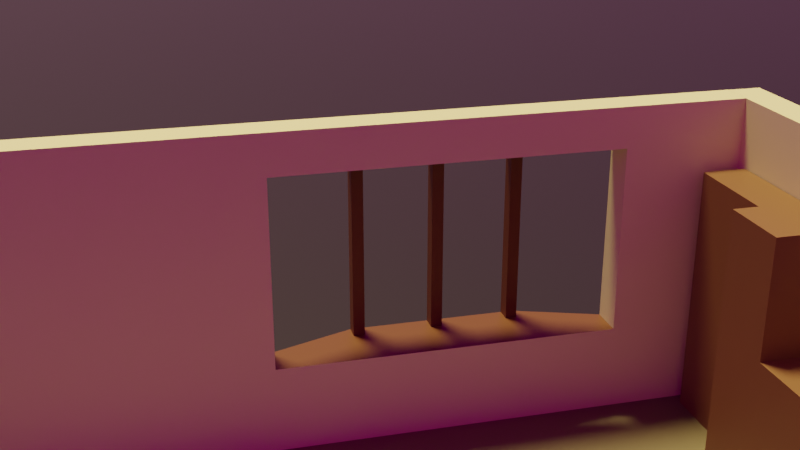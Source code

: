 # Source: living-room.blend  (saved by Blender 3.2.14; exported with 4.5.12 LTS)
import bpy
from mathutils import Matrix  # noqa: F401  (used for matrix-valued properties, if any)

bpy.ops.wm.read_factory_settings(use_empty=True)
scene = bpy.context.scene
scene.name = 'Scene'

# ---- collections
col_collection = bpy.data.collections.new('Collection'); scene.collection.children.link(col_collection)
col_walls = bpy.data.collections.new('Walls'); scene.collection.children.link(col_walls)
col_book_shelves = bpy.data.collections.new('book shelves'); scene.collection.children.link(col_book_shelves)

# ---- images (referenced by path relative to the original .blend; pixels are not part of the script)
import os
ASSET_DIR = os.environ.get("B2B_ASSET_DIR", "")  # directory of the original .blend (textures are referenced by path, not embedded)
HERE = os.path.dirname(os.path.abspath(__file__))  # packed textures are extracted next to this script under _unpacked/

def load_image(name, relpath, width, height, colorspace="sRGB"):
    """Load a texture the original file referenced (path relative to the .blend, or extracted next to this script)."""
    p = next((c for c in (os.path.join(HERE, relpath), os.path.join(ASSET_DIR, relpath)) if relpath and os.path.exists(c)), "")
    if p:
        img = bpy.data.images.load(p, check_existing=True)
        img.name = name
    else:  # same state as the original file: an image datablock whose file is absent (Cycles renders it pink)
        img = bpy.data.images.new(name, width, height)
        img.source = "FILE"
        img.filepath = "//" + (relpath or name)
    img.colorspace_settings.name = colorspace
    return img
img_belfast_farmhouse_2k_exr = load_image('belfast_farmhouse_2k.exr', 'belfast_farmhouse_2k.exr', 1024, 1024, 'Linear Rec.709')

# ---- materials (node trees are filled in below, after node groups)
mat_carpet = bpy.data.materials.new('carpet')
mat_carpet.use_transparent_shadow = False
mat_bookshelves = bpy.data.materials.new('bookshelves')
mat_bookshelves.use_transparent_shadow = False
mat_material_001 = bpy.data.materials.new('Material.001')
mat_material_001.use_transparent_shadow = False
mat_woodwork = bpy.data.materials.new('woodwork')
mat_woodwork.use_transparent_shadow = False
mat_wall = bpy.data.materials.new('Wall')
mat_wall.use_transparent_shadow = False

# ---- material node trees
mat_carpet.use_nodes = True; mat_carpet.node_tree.nodes.clear()
_N = mat_carpet.node_tree.nodes; _L = mat_carpet.node_tree.links
n0 = _N.new('ShaderNodeBsdfPrincipled'); n0.name = 'Principled BSDF'; n0.location = (10, 300)
n0.distribution = 'GGX'
n0.subsurface_method = 'RANDOM_WALK_SKIN'
n0.inputs[0].default_value = (0.1476, 0.1086, 0.05742, 1.0)
n0.inputs[3].default_value = 1.45
n0.inputs[27].default_value = (0.0, 0.0, 0.0, 1.0)
n0.inputs[28].default_value = 1.0
n1 = _N.new('ShaderNodeOutputMaterial'); n1.name = 'Material Output'; n1.location = (300, 300)
_L.new(n0.outputs[0], n1.inputs[0])
n1.is_active_output = True
mat_bookshelves.use_nodes = True; mat_bookshelves.node_tree.nodes.clear()
_N = mat_bookshelves.node_tree.nodes; _L = mat_bookshelves.node_tree.links
n0 = _N.new('ShaderNodeBsdfPrincipled'); n0.name = 'Principled BSDF'; n0.location = (10, 300)
n0.distribution = 'GGX'
n0.subsurface_method = 'RANDOM_WALK_SKIN'
n0.inputs[0].default_value = (0.1864, 0.07885, 0.03053, 1.0)
n0.inputs[3].default_value = 1.45
n0.inputs[27].default_value = (0.0, 0.0, 0.0, 1.0)
n0.inputs[28].default_value = 1.0
n1 = _N.new('ShaderNodeOutputMaterial'); n1.name = 'Material Output'; n1.location = (300, 300)
_L.new(n0.outputs[0], n1.inputs[0])
n1.is_active_output = True
mat_material_001.use_nodes = True; mat_material_001.node_tree.nodes.clear()
_N = mat_material_001.node_tree.nodes; _L = mat_material_001.node_tree.links
n0 = _N.new('ShaderNodeBsdfPrincipled'); n0.name = 'Principled BSDF'; n0.location = (10, 300)
n0.distribution = 'GGX'
n0.subsurface_method = 'RANDOM_WALK_SKIN'
n0.inputs[0].default_value = (0.001264, 0.001117, 0.001255, 1.0)
n0.inputs[3].default_value = 1.45
n0.inputs[27].default_value = (0.0, 0.0, 0.0, 1.0)
n0.inputs[28].default_value = 1.0
n1 = _N.new('ShaderNodeOutputMaterial'); n1.name = 'Material Output'; n1.location = (300, 300)
_L.new(n0.outputs[0], n1.inputs[0])
n1.is_active_output = True
mat_woodwork.use_nodes = True; mat_woodwork.node_tree.nodes.clear()
_N = mat_woodwork.node_tree.nodes; _L = mat_woodwork.node_tree.links
n0 = _N.new('ShaderNodeBsdfPrincipled'); n0.name = 'Principled BSDF'; n0.location = (10, 300)
n0.distribution = 'GGX'
n0.subsurface_method = 'RANDOM_WALK_SKIN'
n0.inputs[0].default_value = (0.1247, 0.03719, 0.007572, 1.0)
n0.inputs[3].default_value = 1.45
n0.inputs[27].default_value = (0.0, 0.0, 0.0, 1.0)
n0.inputs[28].default_value = 1.0
n1 = _N.new('ShaderNodeOutputMaterial'); n1.name = 'Material Output'; n1.location = (300, 300)
_L.new(n0.outputs[0], n1.inputs[0])
n1.is_active_output = True
mat_wall.use_nodes = True; mat_wall.node_tree.nodes.clear()
_N = mat_wall.node_tree.nodes; _L = mat_wall.node_tree.links
n0 = _N.new('ShaderNodeBsdfPrincipled'); n0.name = 'Principled BSDF'; n0.location = (10, 300)
n0.distribution = 'GGX'
n0.subsurface_method = 'RANDOM_WALK_SKIN'
n0.inputs[0].default_value = (0.8, 0.7178, 0.3897, 1.0)
n0.inputs[3].default_value = 1.45
n0.inputs[27].default_value = (0.0, 0.0, 0.0, 1.0)
n0.inputs[28].default_value = 1.0
n1 = _N.new('ShaderNodeOutputMaterial'); n1.name = 'Material Output'; n1.location = (300, 300)
_L.new(n0.outputs[0], n1.inputs[0])
n1.is_active_output = True

# ---- world
world_world_001 = bpy.data.worlds.new('World.001'); scene.world = world_world_001
world_world_001.use_nodes = True; world_world_001.node_tree.nodes.clear()
_N = world_world_001.node_tree.nodes; _L = world_world_001.node_tree.links
n0 = _N.new('ShaderNodeOutputWorld'); n0.name = 'World Output'; n0.location = (300, 300)
n1 = _N.new('ShaderNodeTexEnvironment'); n1.name = 'Environment Texture'; n1.location = (-280, 275)
n1.image = img_belfast_farmhouse_2k_exr
n2 = _N.new('ShaderNodeBackground'); n2.name = 'Background'; n2.location = (10, 300)
_L.new(n2.outputs[0], n0.inputs[0])
_L.new(n1.outputs[0], n2.inputs[0])
n0.is_active_output = True
world_world_001.use_sun_shadow = False
world_world_001.sun_shadow_jitter_overblur = 0.0

# ---- cameras
cam_camera = bpy.data.cameras.new('Camera')
cam_camera.clip_end = 100.0
cam_camera.ortho_scale = 7.314

# ---- lights
light_light = bpy.data.lights.new('Light', 'SUN')
light_light.color = (0.02477, 0.02167, 0.01037)
light_light.transmission_factor = 0.0
light_light.angle = 0.1993
light_light.energy = 1000.0
light_light.shadow_soft_size = 0.1
light_light.shadow_cascade_max_distance = 1000.0

# ---- meshes
me_plane = bpy.data.meshes.new('Plane')
me_plane.from_pydata([(-1.003, -0.9945, 0.0), (1.003, -0.9945, 0.0), (-1.003, 1.08, 0.0), (1.003, 1.08, 0.0), (-1.003, -0.9945, -0.2311), (1.003, -0.9945, -0.2311), (-1.003, 1.08, -0.2311), (1.003, 1.08, -0.2311)], [], [(0, 2, 3, 1), (4, 5, 7, 6), (3, 2, 6, 7), (0, 1, 5, 4), (1, 3, 7, 5), (2, 0, 4, 6)])
_uv = me_plane.uv_layers.new(name='UVMap')
_uv.uv.foreach_set('vector', [0.0, 0.0, 0.0, 1.0, 1.0, 1.0, 1.0, 0.0, 0.0, 0.0, 1.0, 0.0, 1.0, 1.0, 0.0, 1.0, 1.0, 1.0, 0.0, 1.0, 0.0, 1.0, 1.0, 1.0, 0.0, 0.0, 1.0, 0.0, 1.0, 0.0, 0.0, 0.0, 1.0, 0.0, 1.0, 1.0, 1.0, 1.0, 1.0, 0.0, 0.0, 1.0, 0.0, 0.0, 0.0, 0.0, 0.0, 1.0])
me_plane.materials.append(mat_carpet)
me_plane.update()
me_cube_005 = bpy.data.meshes.new('Cube.005')
me_cube_005.from_pydata([(-0.01943, -1.028, -1.0), (-0.01943, -1.028, 1.0), (-0.01943, 1.019, -1.0), (-0.01943, 1.019, 1.0), (1.0, -1.028, -1.0), (1.0, -1.028, 1.0), (1.0, 1.019, -1.0), (1.0, 1.019, 1.0), (-0.01943, 0.4867, -1.0), (-0.01943, -0.4465, -1.0), (-0.01943, -0.4465, 1.0), (-0.01943, 0.4867, 1.0), (1.0, -0.4465, -1.0), (1.0, 0.4867, -1.0), (1.0, 0.4867, 1.0), (1.0, -0.4465, 1.0), (-0.01943, 0.4867, 2.683), (-0.01943, 1.019, 2.683), (1.0, 1.019, 2.683), (1.0, -0.4465, 2.683), (1.0, -1.028, 2.683), (-0.01943, -1.028, 2.683), (-0.01943, -0.4465, 2.683), (1.0, 0.4867, 2.683)], [], [(8, 11, 3, 2), (2, 3, 7, 6), (12, 15, 5, 4), (4, 5, 1, 0), (9, 12, 4, 0), (11, 14, 23, 16), (1, 5, 20, 21), (14, 11, 10, 15), (2, 6, 13, 8), (8, 13, 12, 9), (6, 7, 14, 13), (13, 14, 15, 12), (0, 1, 10, 9), (9, 10, 11, 8), (19, 22, 21, 20), (18, 17, 16, 23), (14, 7, 18, 23), (7, 3, 17, 18), (10, 1, 21, 22), (15, 10, 22, 19), (5, 15, 19, 20), (3, 11, 16, 17)])
_uv = me_cube_005.uv_layers.new(name='UVMap')
_uv.uv.foreach_set('vector', [0.375, 0.1976, 0.625, 0.1976, 0.625, 0.25, 0.375, 0.25, 0.375, 0.25, 0.625, 0.25, 0.625, 0.5, 0.375, 0.5, 0.375, 0.6358, 0.625, 0.6358, 0.625, 0.75, 0.375, 0.75, 0.375, 0.75, 0.625, 0.75, 0.625, 1.0, 0.375, 1.0, 0.125, 0.6358, 0.375, 0.6358, 0.375, 0.75, 0.125, 0.75, 0.875, 0.5524, 0.625, 0.5524, 0.625, 0.5524, 0.875, 0.5524, 0.625, 1.0, 0.625, 0.75, 0.625, 0.75, 0.625, 1.0, 0.625, 0.5524, 0.875, 0.5524, 0.875, 0.6358, 0.625, 0.6358, 0.125, 0.5, 0.375, 0.5, 0.375, 0.5524, 0.125, 0.5524, 0.125, 0.5524, 0.375, 0.5524, 0.375, 0.6358, 0.125, 0.6358, 0.375, 0.5, 0.625, 0.5, 0.625, 0.5524, 0.375, 0.5524, 0.375, 0.5524, 0.625, 0.5524, 0.625, 0.6358, 0.375, 0.6358, 0.375, 0.0, 0.625, 0.0, 0.625, 0.1142, 0.375, 0.1142, 0.375, 0.1142, 0.625, 0.1142, 0.625, 0.1976, 0.375, 0.1976, 0.625, 0.6358, 0.875, 0.6358, 0.875, 0.75, 0.625, 0.75, 0.625, 0.5, 0.875, 0.5, 0.875, 0.5524, 0.625, 0.5524, 0.625, 0.5524, 0.625, 0.5, 0.625, 0.5, 0.625, 0.5524, 0.625, 0.5, 0.625, 0.25, 0.625, 0.25, 0.625, 0.5, 0.625, 0.1142, 0.625, 0.0, 0.625, 0.0, 0.625, 0.1142, 0.625, 0.6358, 0.875, 0.6358, 0.875, 0.6358, 0.625, 0.6358, 0.625, 0.75, 0.625, 0.6358, 0.625, 0.6358, 0.625, 0.75, 0.625, 0.25, 0.625, 0.1976, 0.625, 0.1976, 0.625, 0.25])
me_cube_005.materials.append(mat_bookshelves)
me_cube_005.update()
me_plane_001 = bpy.data.meshes.new('Plane.001')
me_plane_001.from_pydata([(-1.0, -1.0, 0.0), (1.0, -1.0, 0.0), (-1.0, 1.0, 0.0), (1.0, 1.0, 0.0)], [], [(0, 1, 3, 2)])
_uv = me_plane_001.uv_layers.new(name='UVMap')
_uv.uv.foreach_set('vector', [0.0, 0.0, 1.0, 0.0, 1.0, 1.0, 0.0, 1.0])
me_plane_001.materials.append(mat_material_001)
me_plane_001.update()
me_cube = bpy.data.meshes.new('Cube')
me_cube.from_pydata([(-1.0, -0.0352, -1.014), (-1.0, -0.0352, 1.019), (-1.0, 1.009, -1.014), (-1.0, 1.009, 1.019), (-0.2197, -0.0352, -1.014), (-0.2197, -0.0352, 1.019), (-0.2197, 1.009, -1.014), (-0.2197, 1.009, 1.019)], [], [(0, 1, 3, 2), (2, 3, 7, 6), (6, 7, 5, 4), (4, 5, 1, 0), (2, 6, 4, 0), (7, 3, 1, 5)])
_uv = me_cube.uv_layers.new(name='UVMap')
_uv.uv.foreach_set('vector', [0.375, 0.0, 0.625, 0.0, 0.625, 0.25, 0.375, 0.25, 0.375, 0.25, 0.625, 0.25, 0.625, 0.5, 0.375, 0.5, 0.375, 0.5, 0.625, 0.5, 0.625, 0.75, 0.375, 0.75, 0.375, 0.75, 0.625, 0.75, 0.625, 1.0, 0.375, 1.0, 0.125, 0.5, 0.375, 0.5, 0.375, 0.75, 0.125, 0.75, 0.625, 0.5, 0.875, 0.5, 0.875, 0.75, 0.625, 0.75])
me_cube.materials.append(mat_woodwork)
me_cube.update()
me_cube_002 = bpy.data.meshes.new('Cube.002')
me_cube_002.from_pydata([(-1.0, -1.0, -1.231), (-1.0, -1.0, 3.65), (-1.0, 1.0, -1.231), (-1.0, 1.0, 3.65), (0.0336, -1.0, -1.231), (0.0336, -1.0, 3.65), (0.0336, 1.0, -1.231), (0.0336, 1.0, 3.65)], [], [(0, 1, 3, 2), (2, 3, 7, 6), (6, 7, 5, 4), (4, 5, 1, 0), (2, 6, 4, 0), (7, 3, 1, 5)])
_uv = me_cube_002.uv_layers.new(name='UVMap')
_uv.uv.foreach_set('vector', [0.375, 0.0, 0.625, 0.0, 0.625, 0.25, 0.375, 0.25, 0.375, 0.25, 0.625, 0.25, 0.625, 0.5, 0.375, 0.5, 0.375, 0.5, 0.625, 0.5, 0.625, 0.75, 0.375, 0.75, 0.375, 0.75, 0.625, 0.75, 0.625, 1.0, 0.375, 1.0, 0.125, 0.5, 0.375, 0.5, 0.375, 0.75, 0.125, 0.75, 0.625, 0.5, 0.875, 0.5, 0.875, 0.75, 0.625, 0.75])
me_cube_002.materials.append(mat_wall)
me_cube_002.update()
me_cube_003 = bpy.data.meshes.new('Cube.003')
me_cube_003.from_pydata([(-1.0, -1.0, -1.231), (-1.0, -1.0, 3.65), (-1.0, 1.0, -1.231), (-1.0, 1.0, 3.65), (0.0336, -1.0, -1.231), (0.0336, -1.0, 3.65), (0.0336, 1.0, -1.231), (0.0336, 1.0, 3.65), (-0.5807, 1.013, -1.231), (-0.5807, 1.0, 3.65), (-0.5807, -1.0, -1.231), (-0.5807, -1.0, 3.65), (-0.1356, 1.0, 3.65), (-0.1356, -1.0, -1.231), (-0.1356, 1.013, -1.231), (-0.1356, -1.0, 3.65), (-1.0, -1.0, 3.143), (-1.0, 1.0, 3.143), (0.0336, 1.0, 3.143), (0.0336, -1.0, 3.143), (-0.5807, -1.0, 3.143), (-0.5807, 1.0, 3.143), (-0.1356, -1.0, 3.143), (-0.1356, 1.0, 3.143), (-0.5807, 1.014, -0.9943), (-0.1356, 1.014, -0.9943), (-0.5807, -1.0, -1.005), (-0.1356, -1.0, -1.005)], [], [(16, 1, 3, 17), (23, 12, 7, 18), (18, 7, 5, 19), (20, 11, 1, 16), (14, 6, 4, 13), (9, 3, 1, 11), (12, 9, 11, 15), (2, 8, 10, 0), (22, 15, 11, 20), (17, 3, 9, 21), (19, 5, 15, 22), (7, 12, 15, 5), (10, 8, 24, 26), (21, 9, 12, 23), (21, 23, 22, 20), (4, 19, 22, 13), (2, 17, 21, 8), (14, 13, 22, 23), (10, 20, 16, 0), (6, 18, 19, 4), (14, 23, 18, 6), (0, 16, 17, 2), (10, 8, 21, 23, 22, 20), (14, 8, 24, 25), (24, 25, 27, 26), (14, 13, 27, 25), (13, 10, 26, 27)])
_uv = me_cube_003.uv_layers.new(name='UVMap')
_uv.uv.foreach_set('vector', [0.599, 0.0, 0.625, 0.0, 0.625, 0.25, 0.599, 0.25, 0.599, 0.4591, 0.625, 0.4591, 0.625, 0.5, 0.599, 0.5, 0.599, 0.5, 0.625, 0.5, 0.625, 0.75, 0.599, 0.75, 0.599, 0.8986, 0.625, 0.8986, 0.625, 1.0, 0.599, 1.0, 0.3341, 0.5, 0.375, 0.5, 0.375, 0.75, 0.3341, 0.75, 0.7736, 0.5, 0.875, 0.5, 0.875, 0.75, 0.7736, 0.75, 0.6659, 0.5, 0.7736, 0.5, 0.7736, 0.75, 0.6659, 0.75, 0.125, 0.5, 0.2264, 0.5, 0.2264, 0.75, 0.125, 0.75, 0.599, 0.7909, 0.625, 0.7909, 0.625, 0.8986, 0.599, 0.8986, 0.599, 0.25, 0.625, 0.25, 0.625, 0.3514, 0.599, 0.3514, 0.599, 0.75, 0.625, 0.75, 0.625, 0.7909, 0.599, 0.7909, 0.625, 0.5, 0.6659, 0.5, 0.6659, 0.75, 0.625, 0.75, 0.2264, 0.75, 0.2264, 0.5, 0.2264, 0.5, 0.2264, 0.75, 0.599, 0.3514, 0.625, 0.3514, 0.625, 0.4591, 0.599, 0.4591, 0.599, 0.3514, 0.599, 0.4591, 0.599, 0.7909, 0.599, 0.8986, 0.375, 0.75, 0.599, 0.75, 0.599, 0.7909, 0.375, 0.7909, 0.375, 0.25, 0.599, 0.25, 0.599, 0.3514, 0.375, 0.3514, 0.3341, 0.5, 0.3341, 0.75, 0.599, 0.7909, 0.599, 0.4591, 0.375, 0.8986, 0.599, 0.8986, 0.599, 1.0, 0.375, 1.0, 0.375, 0.5, 0.599, 0.5, 0.599, 0.75, 0.375, 0.75, 0.375, 0.4591, 0.599, 0.4591, 0.599, 0.5, 0.375, 0.5, 0.375, 0.0, 0.599, 0.0, 0.599, 0.25, 0.375, 0.25, 0.2264, 0.75, 0.2264, 0.5, 0.599, 0.3514, 0.599, 0.4591, 0.599, 0.7909, 0.599, 0.8986, 0.3341, 0.5, 0.2264, 0.5, 0.2264, 0.5, 0.3341, 0.5, 0.2264, 0.5, 0.3341, 0.5, 0.3341, 0.75, 0.2264, 0.75, 0.3341, 0.5, 0.3341, 0.75, 0.3341, 0.75, 0.3341, 0.5, 0.0, 0.0, 0.0, 0.0, 0.0, 0.0, 0.0, 0.0])
me_cube_003.update()
me_cube_001 = bpy.data.meshes.new('Cube.001')
me_cube_001.from_pydata([(-1.0, -1.0, -1.231), (-1.0, -1.0, 3.65), (-1.0, 1.0, -1.231), (-1.0, 1.0, 3.65), (1.0, -1.0, -1.231), (1.0, -1.0, 3.65), (1.0, 1.0, -1.231), (1.0, 1.0, 3.65), (0.06518, 1.0, -1.231), (0.06518, 1.0, 3.65), (0.06518, -1.0, -1.231), (0.06518, -1.0, 3.65), (0.7568, 1.0, 3.65), (0.7568, -1.0, -1.231), (0.7568, 1.0, -1.231), (0.7568, -1.0, 3.65), (-1.0, -1.0, 3.051), (-1.0, 1.0, 3.051), (1.0, 1.0, 3.051), (1.0, -1.0, 3.051), (0.06518, -1.0, 3.051), (0.06518, 1.0, 3.051), (0.7568, -1.0, 3.051), (0.7568, 1.0, 3.051), (-1.0, 1.0, 0.282), (1.0, 1.0, 0.282), (1.0, -1.0, 0.282), (0.06518, -1.0, 0.282), (0.06518, 1.0, 0.282), (0.7568, -1.0, 0.282), (0.7568, 1.0, 0.282), (-1.0, -1.0, 0.282), (0.5839, 1.0, -1.231), (0.411, 1.0, -1.231), (0.2381, 1.0, -1.231), (0.2381, -1.0, -1.231), (0.411, -1.0, -1.231), (0.5839, -1.0, -1.231), (0.5839, -1.0, 0.282), (0.411, -1.0, 0.282), (0.2381, -1.0, 0.282), (0.2381, 2.823, 0.282), (0.411, 2.823, 0.282), (0.5839, 2.823, 0.282), (0.5839, -1.0, 3.65), (0.411, -1.0, 3.65), (0.2381, -1.0, 3.65), (0.2381, 0.9885, 3.65), (0.411, 0.9885, 3.65), (0.5839, 0.9885, 3.65), (0.2381, 2.845, 3.051), (0.411, 2.845, 3.051), (0.5839, 2.845, 3.051), (0.5839, -1.0, 3.051), (0.411, -1.0, 3.051), (0.2381, -1.0, 3.051)], [], [(16, 1, 3, 17), (23, 12, 7, 18), (18, 7, 5, 19), (20, 11, 1, 16), (14, 6, 4, 13), (9, 3, 1, 11), (47, 9, 11, 46), (2, 8, 10, 0), (55, 46, 11, 20), (17, 3, 9, 21), (19, 5, 15, 22), (7, 12, 15, 5), (32, 14, 13, 37), (52, 49, 12, 23), (27, 28, 21, 20), (26, 19, 22, 29), (24, 17, 21, 28), (40, 41, 28, 27), (27, 20, 16, 31), (25, 18, 19, 26), (30, 23, 18, 25), (31, 16, 17, 24), (0, 31, 24, 2), (14, 30, 25, 6), (6, 25, 26, 4), (10, 27, 31, 0), (35, 40, 27, 10), (2, 24, 28, 8), (4, 26, 29, 13), (32, 43, 30, 14), (29, 22, 23, 30), (52, 23, 22, 53), (8, 28, 41, 34), (34, 41, 42, 33), (33, 42, 43, 32), (13, 29, 38, 37), (37, 38, 39, 36), (36, 39, 40, 35), (29, 30, 43, 38), (38, 43, 42, 39), (39, 42, 41, 40), (8, 34, 35, 10), (34, 33, 36, 35), (33, 32, 37, 36), (21, 50, 55, 20), (50, 51, 54, 55), (51, 52, 53, 54), (21, 9, 47, 50), (50, 47, 48, 51), (51, 48, 49, 52), (22, 15, 44, 53), (53, 44, 45, 54), (54, 45, 46, 55), (12, 49, 44, 15), (49, 48, 45, 44), (48, 47, 46, 45)])
me_cube_001.polygons.foreach_set('material_index', [0, 0, 0, 0, 0, 0, 0, 0, 0, 0, 0, 0, 0, 0, 0, 0, 0, 1, 0, 0, 0, 0, 0, 0, 0, 0, 0, 0, 0, 0, 0, 0, 0, 0, 0, 0, 0, 0, 1, 1, 1, 0, 0, 0, 0, 0, 0, 0, 0, 0, 0, 0, 0, 0, 0, 0])
_uv = me_cube_001.uv_layers.new(name='UVMap')
_uv.uv.foreach_set('vector', [0.5943, 0.0, 0.625, 0.0, 0.625, 0.25, 0.5943, 0.25, 0.5943, 0.4696, 0.625, 0.4696, 0.625, 0.5, 0.5943, 0.5, 0.5943, 0.5, 0.625, 0.5, 0.625, 0.75, 0.5943, 0.75, 0.5943, 0.8669, 0.625, 0.8669, 0.625, 1.0, 0.5943, 1.0, 0.3446, 0.5, 0.375, 0.5, 0.375, 0.75, 0.3446, 0.75, 0.7419, 0.5, 0.875, 0.5, 0.875, 0.75, 0.7419, 0.75, 0.7202, 0.5, 0.7419, 0.5, 0.7419, 0.75, 0.7202, 0.75, 0.125, 0.5, 0.2581, 0.5, 0.2581, 0.75, 0.125, 0.75, 0.5943, 0.8452, 0.625, 0.8452, 0.625, 0.8669, 0.5943, 0.8669, 0.5943, 0.25, 0.625, 0.25, 0.625, 0.3831, 0.5943, 0.3831, 0.5943, 0.75, 0.625, 0.75, 0.625, 0.7804, 0.5943, 0.7804, 0.625, 0.5, 0.6554, 0.5, 0.6554, 0.75, 0.625, 0.75, 0.323, 0.5, 0.3446, 0.5, 0.3446, 0.75, 0.323, 0.75, 0.5943, 0.448, 0.625, 0.448, 0.625, 0.4696, 0.5943, 0.4696, 0.4525, 0.8669, 0.4525, 0.3831, 0.5943, 0.3831, 0.5943, 0.8669, 0.4525, 0.75, 0.5943, 0.75, 0.5943, 0.7804, 0.4525, 0.7804, 0.4525, 0.25, 0.5943, 0.25, 0.5943, 0.3831, 0.4525, 0.3831, 0.4525, 0.8452, 0.4525, 0.4048, 0.4525, 0.3831, 0.4525, 0.8669, 0.4525, 0.8669, 0.5943, 0.8669, 0.5943, 1.0, 0.4525, 1.0, 0.4525, 0.5, 0.5943, 0.5, 0.5943, 0.75, 0.4525, 0.75, 0.4525, 0.4696, 0.5943, 0.4696, 0.5943, 0.5, 0.4525, 0.5, 0.4525, 0.0, 0.5943, 0.0, 0.5943, 0.25, 0.4525, 0.25, 0.375, 0.0, 0.4525, 0.0, 0.4525, 0.25, 0.375, 0.25, 0.375, 0.4696, 0.4525, 0.4696, 0.4525, 0.5, 0.375, 0.5, 0.375, 0.5, 0.4525, 0.5, 0.4525, 0.75, 0.375, 0.75, 0.375, 0.8669, 0.4525, 0.8669, 0.4525, 1.0, 0.375, 1.0, 0.375, 0.8452, 0.4525, 0.8452, 0.4525, 0.8669, 0.375, 0.8669, 0.375, 0.25, 0.4525, 0.25, 0.4525, 0.3831, 0.375, 0.3831, 0.375, 0.75, 0.4525, 0.75, 0.4525, 0.7804, 0.375, 0.7804, 0.375, 0.448, 0.4525, 0.448, 0.4525, 0.4696, 0.375, 0.4696, 0.4525, 0.7804, 0.5943, 0.7804, 0.5943, 0.4696, 0.4525, 0.4696, 0.5943, 0.448, 0.5943, 0.4696, 0.5943, 0.7804, 0.5943, 0.802, 0.375, 0.3831, 0.4525, 0.3831, 0.4525, 0.4048, 0.375, 0.4048, 0.375, 0.4048, 0.4525, 0.4048, 0.4525, 0.4264, 0.375, 0.4264, 0.375, 0.4264, 0.4525, 0.4264, 0.4525, 0.448, 0.375, 0.448, 0.375, 0.7804, 0.4525, 0.7804, 0.4525, 0.802, 0.375, 0.802, 0.375, 0.802, 0.4525, 0.802, 0.4525, 0.8236, 0.375, 0.8236, 0.375, 0.8236, 0.4525, 0.8236, 0.4525, 0.8452, 0.375, 0.8452, 0.4525, 0.7804, 0.4525, 0.4696, 0.4525, 0.448, 0.4525, 0.802, 0.4525, 0.802, 0.4525, 0.448, 0.4525, 0.4264, 0.4525, 0.8236, 0.4525, 0.8236, 0.4525, 0.4264, 0.4525, 0.4048, 0.4525, 0.8452, 0.2581, 0.5, 0.2798, 0.5, 0.2798, 0.75, 0.2581, 0.75, 0.2798, 0.5, 0.3014, 0.5, 0.3014, 0.75, 0.2798, 0.75, 0.3014, 0.5, 0.323, 0.5, 0.323, 0.75, 0.3014, 0.75, 0.5943, 0.3831, 0.5943, 0.4048, 0.5943, 0.8452, 0.5943, 0.8669, 0.5943, 0.4048, 0.5943, 0.4264, 0.5943, 0.8236, 0.5943, 0.8452, 0.5943, 0.4264, 0.5943, 0.448, 0.5943, 0.802, 0.5943, 0.8236, 0.5943, 0.3831, 0.625, 0.3831, 0.625, 0.4048, 0.5943, 0.4048, 0.5943, 0.4048, 0.625, 0.4048, 0.625, 0.4264, 0.5943, 0.4264, 0.5943, 0.4264, 0.625, 0.4264, 0.625, 0.448, 0.5943, 0.448, 0.5943, 0.7804, 0.625, 0.7804, 0.625, 0.802, 0.5943, 0.802, 0.5943, 0.802, 0.625, 0.802, 0.625, 0.8236, 0.5943, 0.8236, 0.5943, 0.8236, 0.625, 0.8236, 0.625, 0.8452, 0.5943, 0.8452, 0.6554, 0.5, 0.677, 0.5, 0.677, 0.75, 0.6554, 0.75, 0.677, 0.5, 0.6986, 0.5, 0.6986, 0.75, 0.677, 0.75, 0.6986, 0.5, 0.7202, 0.5, 0.7202, 0.75, 0.6986, 0.75])
me_cube_001.materials.append(mat_wall)
me_cube_001.materials.append(mat_woodwork)
me_cube_001.update()
me_cube_004 = bpy.data.meshes.new('Cube.004')
me_cube_004.from_pydata([(-1.575, -1.85, -1.0), (-1.575, -1.85, 2.679), (-1.575, 1.0, -1.0), (-1.575, 1.0, 2.679), (1.0, -1.85, -1.0), (1.0, -1.85, 2.679), (1.0, 1.0, -1.0), (1.0, 1.0, 2.679)], [], [(0, 1, 3, 2), (2, 3, 7, 6), (6, 7, 5, 4), (4, 5, 1, 0), (2, 6, 4, 0), (7, 3, 1, 5)])
_uv = me_cube_004.uv_layers.new(name='UVMap')
_uv.uv.foreach_set('vector', [0.375, 0.0, 0.625, 0.0, 0.625, 0.25, 0.375, 0.25, 0.375, 0.25, 0.625, 0.25, 0.625, 0.5, 0.375, 0.5, 0.375, 0.5, 0.625, 0.5, 0.625, 0.75, 0.375, 0.75, 0.375, 0.75, 0.625, 0.75, 0.625, 1.0, 0.375, 1.0, 0.125, 0.5, 0.375, 0.5, 0.375, 0.75, 0.125, 0.75, 0.625, 0.5, 0.875, 0.5, 0.875, 0.75, 0.625, 0.75])
me_cube_004.materials.append(mat_bookshelves)
me_cube_004.update()
me_cube_006 = bpy.data.meshes.new('Cube.006')
me_cube_006.from_pydata([(-1.575, -1.85, -1.0), (-1.575, -1.85, 2.679), (-1.575, 1.0, -1.0), (-1.575, 1.0, 2.679), (1.0, -1.85, -1.0), (1.0, -1.85, 2.679), (1.0, 1.0, -1.0), (1.0, 1.0, 2.679)], [], [(0, 1, 3, 2), (2, 3, 7, 6), (6, 7, 5, 4), (4, 5, 1, 0), (2, 6, 4, 0), (7, 3, 1, 5)])
_uv = me_cube_006.uv_layers.new(name='UVMap')
_uv.uv.foreach_set('vector', [0.375, 0.0, 0.625, 0.0, 0.625, 0.25, 0.375, 0.25, 0.375, 0.25, 0.625, 0.25, 0.625, 0.5, 0.375, 0.5, 0.375, 0.5, 0.625, 0.5, 0.625, 0.75, 0.375, 0.75, 0.375, 0.75, 0.625, 0.75, 0.625, 1.0, 0.375, 1.0, 0.125, 0.5, 0.375, 0.5, 0.375, 0.75, 0.125, 0.75, 0.625, 0.5, 0.875, 0.5, 0.875, 0.75, 0.625, 0.75])
me_cube_006.materials.append(mat_bookshelves)
me_cube_006.update()
me_cube_007 = bpy.data.meshes.new('Cube.007')
me_cube_007.from_pydata([(-1.575, -4.427, -1.0), (-1.575, -4.427, 1.335), (-1.575, 1.0, -1.0), (-1.575, 1.0, 1.335), (1.0, -4.427, -1.0), (1.0, -4.427, 1.335), (1.0, 1.0, -1.0), (1.0, 1.0, 1.335)], [], [(0, 1, 3, 2), (2, 3, 7, 6), (6, 7, 5, 4), (4, 5, 1, 0), (2, 6, 4, 0), (7, 3, 1, 5)])
_uv = me_cube_007.uv_layers.new(name='UVMap')
_uv.uv.foreach_set('vector', [0.375, 0.0, 0.625, 0.0, 0.625, 0.25, 0.375, 0.25, 0.375, 0.25, 0.625, 0.25, 0.625, 0.5, 0.375, 0.5, 0.375, 0.5, 0.625, 0.5, 0.625, 0.75, 0.375, 0.75, 0.375, 0.75, 0.625, 0.75, 0.625, 1.0, 0.375, 1.0, 0.125, 0.5, 0.375, 0.5, 0.375, 0.75, 0.125, 0.75, 0.625, 0.5, 0.875, 0.5, 0.875, 0.75, 0.625, 0.75])
me_cube_007.materials.append(mat_bookshelves)
me_cube_007.update()

# ---- objects
ob_light = bpy.data.objects.new('Light', light_light)
ob_camera = bpy.data.objects.new('Camera', cam_camera)
ob_floor = bpy.data.objects.new('Floor', me_plane)
ob_desk = bpy.data.objects.new('desk', me_cube_005)
ob_plane = bpy.data.objects.new('Plane', me_plane_001)
ob_cube = bpy.data.objects.new('Cube', me_cube)
ob_cube_001 = bpy.data.objects.new('Cube.001', me_cube)
ob_cube_002 = bpy.data.objects.new('Cube.002', me_cube)
ob_north = bpy.data.objects.new('North', me_cube_002)
ob_south = bpy.data.objects.new('South', me_cube_003)
ob_west = bpy.data.objects.new('West', me_cube_001)
ob_book_shelf_east = bpy.data.objects.new('book shelf east', me_cube_004)
ob_book_shelf_west = bpy.data.objects.new('book shelf west', me_cube_004)
ob_book_shelf_east_001 = bpy.data.objects.new('book shelf east.001', me_cube_006)
ob_book_shelf_east_002 = bpy.data.objects.new('book shelf east.002', me_cube_007)

# ---- transforms, parenting, visibility, modifiers, constraints
ob_light.location = (-1.265, 21.71, 41.78)
ob_light.rotation_euler = (-0.0553, 0.2417, 1.77)
ob_light.lock_rotations_4d = False
ob_light.empty_display_type = 'ARROWS'
ob_light.color = (0.0, 0.0, 0.0, 0.0)
ob_light.lineart.crease_threshold = 0.0
ob_camera.location = (-1.227, -10.03, 8.639)
ob_camera.rotation_euler = (1.199, 7.221e-07, -0.2518)
ob_camera.lock_rotations_4d = False
ob_camera.empty_display_type = 'ARROWS'
ob_camera.color = (0.0, 0.0, 0.0, 0.0)
ob_camera.display_type = 'WIRE'
ob_camera.lineart.crease_threshold = 0.0
ob_floor.location = (0.0, 0.0, 0.0)
ob_floor.scale = (7.2, 3.6, 1.0)
ob_desk.location = (6.207, -0.1559, 1.0)
ob_desk.scale = (1.0, 1.882, 1.0)
ob_plane.location = (0.0, 0.0, -0.5)
ob_plane.scale = (210.8, 210.8, 1.0)
ob_cube.location = (1.935, 4.136, 2.662)
ob_cube.scale = (0.2146, 0.2146, 1.361)
ob_cube_001.location = (3.101, 4.136, 2.662)
ob_cube_001.scale = (0.2146, 0.2146, 1.361)
ob_cube_002.location = (4.264, 4.136, 2.662)
ob_cube_002.scale = (0.2146, 0.2146, 1.361)
ob_north.location = (7.469, 3.64, 1.0)
ob_north.rotation_euler = (0.0, 0.0, 1.571)
ob_north.scale = (7.221, 0.25, 1.0)
ob_south.location = (-7.471, 3.64, 1.0)
ob_south.rotation_euler = (0.0, 0.0, 1.571)
ob_south.scale = (7.221, 0.25, 1.0)
ob_west.location = (0.0, 3.64, 1.0)
ob_west.scale = (7.221, 0.25, 1.0)
ob_book_shelf_east.location = (6.958, -2.592, 1.0)
ob_book_shelf_east.scale = (0.25, 0.5, 1.0)
ob_book_shelf_west.location = (6.957, 2.694, 1.0)
ob_book_shelf_west.scale = (0.25, 0.5, 1.0)
ob_book_shelf_east_001.location = (6.958, -2.592, 1.0)
ob_book_shelf_east_001.scale = (0.25, 0.5, 1.0)
ob_book_shelf_east_002.location = (-6.504, 3.086, 1.0)
ob_book_shelf_east_002.rotation_euler = (0.0, -0.0, 1.571)
ob_book_shelf_east_002.scale = (0.25, 0.5, 1.0)

# ---- collection membership
col_collection.objects.link(ob_light)
col_collection.objects.link(ob_camera)
col_collection.objects.link(ob_floor)
col_collection.objects.link(ob_desk)
col_collection.objects.link(ob_plane)
col_collection.objects.link(ob_cube)
col_collection.objects.link(ob_cube_001)
col_collection.objects.link(ob_cube_002)
col_walls.objects.link(ob_north)
col_walls.objects.link(ob_south)
col_walls.objects.link(ob_west)
col_book_shelves.objects.link(ob_book_shelf_east)
col_book_shelves.objects.link(ob_book_shelf_west)
col_book_shelves.objects.link(ob_book_shelf_east_001)
col_book_shelves.objects.link(ob_book_shelf_east_002)

# ---- scene / render settings (as saved in the file)
scene.camera = ob_camera
scene.frame_start = 1; scene.frame_end = 250; scene.frame_set(1)
scene.render.engine = 'BLENDER_EEVEE_NEXT'
scene.cycles.sampling_pattern = 'TABULATED_SOBOL'
scene.cycles.use_light_tree = False
scene.eevee.use_gtao = True
scene.eevee.use_raytracing = True
scene.view_settings.view_transform = 'Filmic'
scene.view_settings.exposure = -2.0
bpy.context.view_layer.update()
